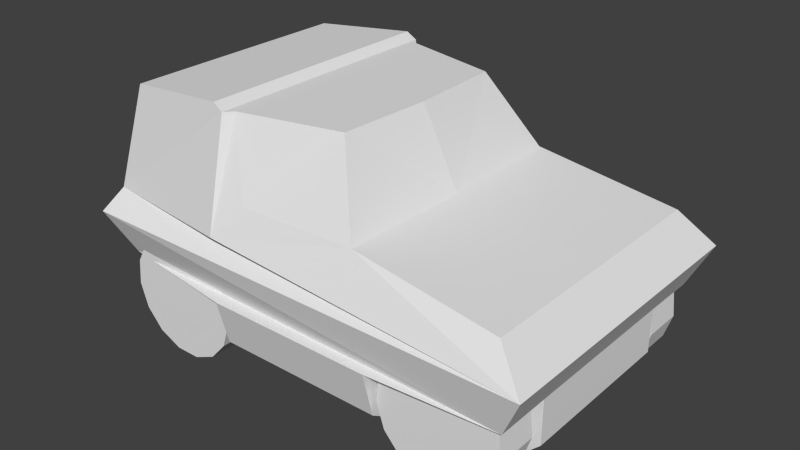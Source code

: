 # Source: ItemType1Mirror.blend  (saved by Blender 2.75.0; exported with 4.5.12 LTS)
import bpy
from mathutils import Matrix  # noqa: F401  (used for matrix-valued properties, if any)

bpy.ops.wm.read_factory_settings(use_empty=True)
scene = bpy.context.scene
scene.name = 'SimpleUnit'

# ---- collections
col_collection_1 = bpy.data.collections.new('Collection 1'); scene.collection.children.link(col_collection_1)

# ---- materials (node trees are filled in below, after node groups)
mat_wheel3material = bpy.data.materials.new('Wheel3Material')
mat_wheel3material.alpha_threshold = 0.0
mat_wheel3material.use_transparent_shadow = False
mat_wheel3material.roughness = 0.5
mat_wheel4material = bpy.data.materials.new('Wheel4Material')
mat_wheel4material.alpha_threshold = 0.0
mat_wheel4material.use_transparent_shadow = False
mat_wheel4material.roughness = 0.5
mat_wheel2material = bpy.data.materials.new('Wheel2Material')
mat_wheel2material.alpha_threshold = 0.0
mat_wheel2material.use_transparent_shadow = False
mat_wheel2material.roughness = 0.5
mat_wheel1material = bpy.data.materials.new('Wheel1Material')
mat_wheel1material.alpha_threshold = 0.0
mat_wheel1material.use_transparent_shadow = False
mat_wheel1material.roughness = 0.5
mat_chassis_material = bpy.data.materials.new('Chassis Material')
mat_chassis_material.alpha_threshold = 0.0
mat_chassis_material.use_transparent_shadow = False
mat_chassis_material.roughness = 0.5

# ---- material node trees

# ---- world
world_world = bpy.data.worlds.new('World'); scene.world = world_world
world_world.color = (0.05088, 0.05088, 0.05088)
world_world.use_sun_shadow = False
world_world.sun_shadow_jitter_overblur = 0.0
world_world.cycles.sampling_method = 'MANUAL'
world_world.cycles.sample_map_resolution = 256

# ---- meshes
me_wheel3 = bpy.data.meshes.new('Wheel3')
me_wheel3.from_pydata([(0.0, 1.0, -1.0), (0.0, 1.0, 1.0), (0.4067, 0.9135, -1.0), (0.4067, 0.9135, 1.0), (0.7431, 0.6691, -1.0), (0.7431, 0.6691, 1.0), (0.9511, 0.309, -1.0), (0.9511, 0.309, 1.0), (0.9945, -0.1045, -1.0), (0.9945, -0.1045, 1.0), (0.866, -0.5, -1.0), (0.866, -0.5, 1.0), (0.5878, -0.809, -1.0), (0.5878, -0.809, 1.0), (0.2079, -0.9781, -1.0), (0.2079, -0.9781, 1.0), (-0.2079, -0.9781, -1.0), (-0.2079, -0.9781, 1.0), (-0.5878, -0.809, -1.0), (-0.5878, -0.809, 1.0), (-0.866, -0.5, -1.0), (-0.866, -0.5, 1.0), (-0.9945, -0.1045, -1.0), (-0.9945, -0.1045, 1.0), (-0.9511, 0.309, -1.0), (-0.9511, 0.309, 1.0), (-0.7431, 0.6691, -1.0), (-0.7431, 0.6691, 1.0), (-0.4067, 0.9135, -1.0), (-0.4067, 0.9135, 1.0)], [], [(0, 1, 3, 2), (2, 3, 5, 4), (4, 5, 7, 6), (6, 7, 9, 8), (8, 9, 11, 10), (10, 11, 13, 12), (12, 13, 15, 14), (14, 15, 17, 16), (16, 17, 19, 18), (18, 19, 21, 20), (20, 21, 23, 22), (22, 23, 25, 24), (24, 25, 27, 26), (3, 1, 29, 27, 25, 23, 21, 19, 17, 15, 13, 11, 9, 7, 5), (28, 29, 1, 0), (26, 27, 29, 28), (0, 2, 4, 6, 8, 10, 12, 14, 16, 18, 20, 22, 24, 26, 28)])
_uv = me_wheel3.uv_layers.new(name='UVMap')
_uv.uv.foreach_set('vector', [0.2905, 0.01003, 0.2905, 0.04367, 0.2835, 0.04367, 0.2835, 0.01003, 0.2835, 0.01003, 0.2835, 0.04367, 0.2765, 0.04367, 0.2765, 0.01003, 0.2765, 0.01003, 0.2765, 0.04367, 0.2696, 0.04367, 0.2696, 0.01003, 0.2696, 0.01003, 0.2696, 0.04367, 0.2626, 0.04367, 0.2626, 0.01003, 0.2626, 0.01003, 0.2626, 0.04367, 0.2556, 0.04367, 0.2556, 0.01003, 0.2556, 0.01003, 0.2556, 0.04367, 0.2486, 0.04367, 0.2486, 0.01003, 0.2486, 0.01003, 0.2486, 0.04367, 0.2416, 0.04367, 0.2416, 0.01003, 0.2416, 0.01003, 0.2416, 0.04367, 0.2346, 0.04367, 0.2346, 0.01003, 0.2346, 0.01003, 0.2346, 0.04367, 0.2276, 0.04367, 0.2276, 0.01003, 0.2276, 0.01003, 0.2276, 0.04367, 0.2206, 0.04367, 0.2206, 0.01003, 0.2206, 0.01003, 0.2206, 0.04367, 0.2136, 0.04367, 0.2136, 0.01003, 0.2136, 0.01003, 0.2136, 0.04367, 0.2066, 0.04367, 0.2066, 0.01003, 0.2066, 0.01003, 0.2066, 0.04367, 0.1996, 0.04367, 0.1996, 0.01003, 0.05285, 0.1367, 0.02861, 0.1227, 0.01216, 0.1, 0.006338, 0.07264, 0.01216, 0.04526, 0.02861, 0.02262, 0.05285, 0.008624, 0.08068, 0.005699, 0.1073, 0.01435, 0.1281, 0.03308, 0.1395, 0.05865, 0.1395, 0.08663, 0.1281, 0.1122, 0.1073, 0.1309, 0.08068, 0.1396, 0.1926, 0.01003, 0.1926, 0.04367, 0.1856, 0.04367, 0.1856, 0.01003, 0.1996, 0.01003, 0.1996, 0.04367, 0.1926, 0.04367, 0.1926, 0.01003, 0.1174, 0.02629, 0.1334, 0.04833, 0.1391, 0.07498, 0.1334, 0.1016, 0.1174, 0.1237, 0.0938, 0.1373, 0.0667, 0.1401, 0.04079, 0.1317, 0.02055, 0.1135, 0.009467, 0.0886, 0.009467, 0.06136, 0.02055, 0.03647, 0.04079, 0.01824, 0.0667, 0.009822, 0.0938, 0.01267])
me_wheel3.materials.append(mat_wheel3material)
me_wheel3.use_remesh_preserve_volume = False
me_wheel3.use_remesh_preserve_attributes = False
me_wheel3.use_mirror_vertex_groups = False
me_wheel3.update()
me_wheel4 = bpy.data.meshes.new('Wheel4')
me_wheel4.from_pydata([(0.0, 1.0, -1.0), (0.0, 1.0, 1.0), (0.4067, 0.9135, -1.0), (0.4067, 0.9135, 1.0), (0.7431, 0.6691, -1.0), (0.7431, 0.6691, 1.0), (0.9511, 0.309, -1.0), (0.9511, 0.309, 1.0), (0.9945, -0.1045, -1.0), (0.9945, -0.1045, 1.0), (0.866, -0.5, -1.0), (0.866, -0.5, 1.0), (0.5878, -0.809, -1.0), (0.5878, -0.809, 1.0), (0.2079, -0.9781, -1.0), (0.2079, -0.9781, 1.0), (-0.2079, -0.9781, -1.0), (-0.2079, -0.9781, 1.0), (-0.5878, -0.809, -1.0), (-0.5878, -0.809, 1.0), (-0.866, -0.5, -1.0), (-0.866, -0.5, 1.0), (-0.9945, -0.1045, -1.0), (-0.9945, -0.1045, 1.0), (-0.9511, 0.309, -1.0), (-0.9511, 0.309, 1.0), (-0.7431, 0.6691, -1.0), (-0.7431, 0.6691, 1.0), (-0.4067, 0.9135, -1.0), (-0.4067, 0.9135, 1.0)], [], [(0, 1, 3, 2), (2, 3, 5, 4), (4, 5, 7, 6), (6, 7, 9, 8), (8, 9, 11, 10), (10, 11, 13, 12), (12, 13, 15, 14), (14, 15, 17, 16), (16, 17, 19, 18), (18, 19, 21, 20), (20, 21, 23, 22), (22, 23, 25, 24), (24, 25, 27, 26), (3, 1, 29, 27, 25, 23, 21, 19, 17, 15, 13, 11, 9, 7, 5), (28, 29, 1, 0), (26, 27, 29, 28), (0, 2, 4, 6, 8, 10, 12, 14, 16, 18, 20, 22, 24, 26, 28)])
_uv = me_wheel4.uv_layers.new(name='UVMap')
_uv.uv.foreach_set('vector', [0.2905, 0.01003, 0.2905, 0.04367, 0.2835, 0.04367, 0.2835, 0.01003, 0.2835, 0.01003, 0.2835, 0.04367, 0.2765, 0.04367, 0.2765, 0.01003, 0.2765, 0.01003, 0.2765, 0.04367, 0.2696, 0.04367, 0.2696, 0.01003, 0.2696, 0.01003, 0.2696, 0.04367, 0.2626, 0.04367, 0.2626, 0.01003, 0.2626, 0.01003, 0.2626, 0.04367, 0.2556, 0.04367, 0.2556, 0.01003, 0.2556, 0.01003, 0.2556, 0.04367, 0.2486, 0.04367, 0.2486, 0.01003, 0.2486, 0.01003, 0.2486, 0.04367, 0.2416, 0.04367, 0.2416, 0.01003, 0.2416, 0.01003, 0.2416, 0.04367, 0.2346, 0.04367, 0.2346, 0.01003, 0.2346, 0.01003, 0.2346, 0.04367, 0.2276, 0.04367, 0.2276, 0.01003, 0.2276, 0.01003, 0.2276, 0.04367, 0.2206, 0.04367, 0.2206, 0.01003, 0.2206, 0.01003, 0.2206, 0.04367, 0.2136, 0.04367, 0.2136, 0.01003, 0.2136, 0.01003, 0.2136, 0.04367, 0.2066, 0.04367, 0.2066, 0.01003, 0.2066, 0.01003, 0.2066, 0.04367, 0.1996, 0.04367, 0.1996, 0.01003, 0.05332, 0.1351, 0.02968, 0.1214, 0.01363, 0.09935, 0.007962, 0.07264, 0.01365, 0.04593, 0.0297, 0.02384, 0.05336, 0.01018, 0.08051, 0.007331, 0.1065, 0.01577, 0.1268, 0.03404, 0.1379, 0.05899, 0.1379, 0.08629, 0.1267, 0.1112, 0.1064, 0.1295, 0.08048, 0.1379, 0.1926, 0.01003, 0.1926, 0.04367, 0.1856, 0.04367, 0.1856, 0.01003, 0.1996, 0.01003, 0.1996, 0.04367, 0.1926, 0.04367, 0.1926, 0.01003, 0.1174, 0.02625, 0.1335, 0.04831, 0.1391, 0.07498, 0.1335, 0.1016, 0.1174, 0.1237, 0.09381, 0.1373, 0.0667, 0.1402, 0.04077, 0.1318, 0.0205, 0.1135, 0.009415, 0.08861, 0.009415, 0.06135, 0.0205, 0.03644, 0.04077, 0.0182, 0.0667, 0.00977, 0.09381, 0.01262])
me_wheel4.materials.append(mat_wheel4material)
me_wheel4.use_remesh_preserve_volume = False
me_wheel4.use_remesh_preserve_attributes = False
me_wheel4.use_mirror_vertex_groups = False
me_wheel4.update()
me_wheel2 = bpy.data.meshes.new('Wheel2')
me_wheel2.from_pydata([(0.0, 1.0, -1.0), (0.0, 1.0, 1.0), (0.4067, 0.9135, -1.0), (0.4067, 0.9135, 1.0), (0.7431, 0.6691, -1.0), (0.7431, 0.6691, 1.0), (0.9511, 0.309, -1.0), (0.9511, 0.309, 1.0), (0.9945, -0.1045, -1.0), (0.9945, -0.1045, 1.0), (0.866, -0.5, -1.0), (0.866, -0.5, 1.0), (0.5878, -0.809, -1.0), (0.5878, -0.809, 1.0), (0.2079, -0.9781, -1.0), (0.2079, -0.9781, 1.0), (-0.2079, -0.9781, -1.0), (-0.2079, -0.9781, 1.0), (-0.5878, -0.809, -1.0), (-0.5878, -0.809, 1.0), (-0.866, -0.5, -1.0), (-0.866, -0.5, 1.0), (-0.9945, -0.1045, -1.0), (-0.9945, -0.1045, 1.0), (-0.9511, 0.309, -1.0), (-0.9511, 0.309, 1.0), (-0.7431, 0.6691, -1.0), (-0.7431, 0.6691, 1.0), (-0.4067, 0.9135, -1.0), (-0.4067, 0.9135, 1.0)], [], [(0, 1, 3, 2), (2, 3, 5, 4), (4, 5, 7, 6), (6, 7, 9, 8), (8, 9, 11, 10), (10, 11, 13, 12), (12, 13, 15, 14), (14, 15, 17, 16), (16, 17, 19, 18), (18, 19, 21, 20), (20, 21, 23, 22), (22, 23, 25, 24), (24, 25, 27, 26), (3, 1, 29, 27, 25, 23, 21, 19, 17, 15, 13, 11, 9, 7, 5), (28, 29, 1, 0), (26, 27, 29, 28), (0, 2, 4, 6, 8, 10, 12, 14, 16, 18, 20, 22, 24, 26, 28)])
_uv = me_wheel2.uv_layers.new(name='UVMap')
_uv.uv.foreach_set('vector', [0.2905, 0.01003, 0.2905, 0.04367, 0.2835, 0.04367, 0.2835, 0.01003, 0.2835, 0.01003, 0.2835, 0.04367, 0.2765, 0.04367, 0.2765, 0.01003, 0.2765, 0.01003, 0.2765, 0.04367, 0.2696, 0.04367, 0.2696, 0.01003, 0.2696, 0.01003, 0.2696, 0.04367, 0.2626, 0.04367, 0.2626, 0.01003, 0.2626, 0.01003, 0.2626, 0.04367, 0.2556, 0.04367, 0.2556, 0.01003, 0.2556, 0.01003, 0.2556, 0.04367, 0.2486, 0.04367, 0.2486, 0.01003, 0.2486, 0.01003, 0.2486, 0.04367, 0.2416, 0.04367, 0.2416, 0.01003, 0.2416, 0.01003, 0.2416, 0.04367, 0.2346, 0.04367, 0.2346, 0.01003, 0.2346, 0.01003, 0.2346, 0.04367, 0.2276, 0.04367, 0.2276, 0.01003, 0.2276, 0.01003, 0.2276, 0.04367, 0.2206, 0.04367, 0.2206, 0.01003, 0.2206, 0.01003, 0.2206, 0.04367, 0.2136, 0.04367, 0.2136, 0.01003, 0.2136, 0.01003, 0.2136, 0.04367, 0.2066, 0.04367, 0.2066, 0.01003, 0.2066, 0.01003, 0.2066, 0.04367, 0.1996, 0.04367, 0.1996, 0.01003, 0.05271, 0.1371, 0.02831, 0.123, 0.01175, 0.1002, 0.005887, 0.07264, 0.01175, 0.04508, 0.02831, 0.02228, 0.05271, 0.008191, 0.08074, 0.005245, 0.1075, 0.01395, 0.1285, 0.03281, 0.1399, 0.05855, 0.1399, 0.08673, 0.1285, 0.1125, 0.1075, 0.1313, 0.08074, 0.14, 0.1926, 0.01003, 0.1926, 0.04367, 0.1856, 0.04367, 0.1856, 0.01003, 0.1996, 0.01003, 0.1996, 0.04367, 0.1926, 0.04367, 0.1926, 0.01003, 0.1179, 0.02568, 0.1341, 0.048, 0.1399, 0.07498, 0.1341, 0.102, 0.1179, 0.1243, 0.09404, 0.1381, 0.06661, 0.141, 0.04037, 0.1324, 0.01987, 0.114, 0.008654, 0.08877, 0.008654, 0.06119, 0.01987, 0.03599, 0.04037, 0.01753, 0.06661, 0.009005, 0.09404, 0.01189])
me_wheel2.materials.append(mat_wheel2material)
me_wheel2.use_remesh_preserve_volume = False
me_wheel2.use_remesh_preserve_attributes = False
me_wheel2.use_mirror_vertex_groups = False
me_wheel2.update()
me_wheel1 = bpy.data.meshes.new('Wheel1')
me_wheel1.from_pydata([(0.0, 1.0, -1.0), (0.0, 1.0, 1.0), (0.4067, 0.9135, -1.0), (0.4067, 0.9135, 1.0), (0.7431, 0.6691, -1.0), (0.7431, 0.6691, 1.0), (0.9511, 0.309, -1.0), (0.9511, 0.309, 1.0), (0.9945, -0.1045, -1.0), (0.9945, -0.1045, 1.0), (0.866, -0.5, -1.0), (0.866, -0.5, 1.0), (0.5878, -0.809, -1.0), (0.5878, -0.809, 1.0), (0.2079, -0.9781, -1.0), (0.2079, -0.9781, 1.0), (-0.2079, -0.9781, -1.0), (-0.2079, -0.9781, 1.0), (-0.5878, -0.809, -1.0), (-0.5878, -0.809, 1.0), (-0.866, -0.5, -1.0), (-0.866, -0.5, 1.0), (-0.9945, -0.1045, -1.0), (-0.9945, -0.1045, 1.0), (-0.9511, 0.309, -1.0), (-0.9511, 0.309, 1.0), (-0.7431, 0.6691, -1.0), (-0.7431, 0.6691, 1.0), (-0.4067, 0.9135, -1.0), (-0.4067, 0.9135, 1.0)], [], [(0, 1, 3, 2), (2, 3, 5, 4), (4, 5, 7, 6), (6, 7, 9, 8), (8, 9, 11, 10), (10, 11, 13, 12), (12, 13, 15, 14), (14, 15, 17, 16), (16, 17, 19, 18), (18, 19, 21, 20), (20, 21, 23, 22), (22, 23, 25, 24), (24, 25, 27, 26), (3, 1, 29, 27, 25, 23, 21, 19, 17, 15, 13, 11, 9, 7, 5), (28, 29, 1, 0), (26, 27, 29, 28), (0, 2, 4, 6, 8, 10, 12, 14, 16, 18, 20, 22, 24, 26, 28)])
_uv = me_wheel1.uv_layers.new(name='UVMap')
_uv.uv.foreach_set('vector', [0.2905, 0.01003, 0.2905, 0.04367, 0.2835, 0.04367, 0.2835, 0.01003, 0.2835, 0.01003, 0.2835, 0.04367, 0.2765, 0.04367, 0.2765, 0.01003, 0.2765, 0.01003, 0.2765, 0.04367, 0.2696, 0.04367, 0.2696, 0.01003, 0.2696, 0.01003, 0.2696, 0.04367, 0.2626, 0.04367, 0.2626, 0.01003, 0.2626, 0.01003, 0.2626, 0.04367, 0.2556, 0.04367, 0.2556, 0.01003, 0.2556, 0.01003, 0.2556, 0.04367, 0.2486, 0.04367, 0.2486, 0.01003, 0.2486, 0.01003, 0.2486, 0.04367, 0.2416, 0.04367, 0.2416, 0.01003, 0.2416, 0.01003, 0.2416, 0.04367, 0.2346, 0.04367, 0.2346, 0.01003, 0.2346, 0.01003, 0.2346, 0.04367, 0.2276, 0.04367, 0.2276, 0.01003, 0.2276, 0.01003, 0.2276, 0.04367, 0.2206, 0.04367, 0.2206, 0.01003, 0.2206, 0.01003, 0.2206, 0.04367, 0.2136, 0.04367, 0.2136, 0.01003, 0.2136, 0.01003, 0.2136, 0.04367, 0.2066, 0.04367, 0.2066, 0.01003, 0.2066, 0.01003, 0.2066, 0.04367, 0.1996, 0.04367, 0.1996, 0.01003, 0.05282, 0.1367, 0.02855, 0.1227, 0.01207, 0.1001, 0.006243, 0.07264, 0.01207, 0.04522, 0.02855, 0.02255, 0.05282, 0.008532, 0.0807, 0.005603, 0.1074, 0.01426, 0.1282, 0.03302, 0.1396, 0.05863, 0.1396, 0.08665, 0.1282, 0.1123, 0.1074, 0.131, 0.0807, 0.1397, 0.1926, 0.01003, 0.1926, 0.04367, 0.1856, 0.04367, 0.1856, 0.01003, 0.1996, 0.01003, 0.1996, 0.04367, 0.1926, 0.04367, 0.1926, 0.01003, 0.1178, 0.02579, 0.134, 0.04806, 0.1397, 0.07498, 0.134, 0.1019, 0.1178, 0.1242, 0.094, 0.1379, 0.06663, 0.1408, 0.04045, 0.1323, 0.01999, 0.1139, 0.0088, 0.08874, 0.0088, 0.06122, 0.01999, 0.03607, 0.04045, 0.01766, 0.06663, 0.009151, 0.094, 0.01203])
me_wheel1.materials.append(mat_wheel1material)
me_wheel1.use_remesh_preserve_volume = False
me_wheel1.use_remesh_preserve_attributes = False
me_wheel1.use_mirror_vertex_groups = False
me_wheel1.update()
me_chassis = bpy.data.meshes.new('Chassis')
me_chassis.from_pydata([(-0.9996, -1.143, 0.9794), (1.111, -1.143, 0.9794), (-0.4444, -1.467, 0.9794), (0.4444, -1.467, 0.9794), (-0.4444, -1.143, 0.9794), (0.4444, -1.143, 0.9794), (-1.111, -1.143, 4.0), (1.111, -1.143, 4.0), (-0.4444, -2.0, 4.0), (0.4444, -2.0, 4.0), (-0.4444, -1.143, 4.0), (0.4444, -1.143, 4.0), (0.4444, -1.842, 1.827), (-0.4444, -1.842, 1.827), (-1.111, -1.143, 1.938), (-1.111, -1.907, 3.98), (-1.222, -2.023, 6.0), (1.222, -2.027, 6.0), (1.111, -1.774, 4.0), (-1.056, -1.782, 7.5), (-0.3104, -1.753, 8.5), (-0.1111, -1.255, 12.0), (1.046, -1.583, 11.8), (1.167, -1.774, 7.0), (0.4061, -1.571, 12.0), (0.2968, -1.806, 8.5), (0.4444, -1.687, 12.0), (0.4444, -2.0, 7.0), (0.4966, -1.676, 12.3), (-0.9996, 1.143, 0.9794), (1.111, 1.143, 0.9794), (-0.9996, 0.0, 0.9794), (1.111, 0.0, 0.9794), (-0.4444, 1.467, 0.9794), (0.4444, 1.467, 0.9794), (-0.4444, 1.143, 0.9794), (0.4444, 1.143, 0.9794), (-1.111, 1.143, 4.0), (1.111, 1.143, 4.0), (-1.111, 0.0, 4.0), (1.111, 0.0, 4.0), (-0.4444, 2.0, 4.0), (0.4444, 2.0, 4.0), (-0.4444, 1.143, 4.0), (0.4444, 1.143, 4.0), (0.4444, 1.842, 1.827), (-0.4444, 1.842, 1.827), (-1.111, 0.0, 1.938), (-1.111, 1.143, 1.938), (-1.111, 1.89, 3.98), (-1.222, 2.04, 6.0), (-1.222, 0.0, 6.0), (1.222, 2.027, 6.0), (1.222, 0.0, 6.0), (1.111, 1.774, 4.0), (-1.056, 1.782, 7.5), (-1.056, 0.0, 7.5), (-0.3104, 1.753, 8.5), (-0.3287, 0.0, 8.5), (-0.1111, 1.255, 12.0), (-0.1347, 0.0, 12.0), (1.046, 1.583, 11.8), (1.046, 0.0, 11.8), (1.167, 1.774, 7.0), (0.4061, 1.571, 12.0), (0.2968, 1.806, 8.5), (0.4444, 1.687, 12.0), (0.4444, 2.0, 7.0), (1.167, 0.0, 7.0), (0.4444, 0.0, 12.0), (0.4966, 1.676, 12.3), (0.4966, 0.0, 12.3), (0.4061, 1.571, 12.0), (0.2968, 1.806, 8.5)], [], [(0, 31, 32, 1, 5, 3, 2, 4), (6, 10, 8, 9, 11, 7, 40, 39), (13, 12, 9, 8), (5, 1, 7, 11), (0, 4, 10, 6, 14), (4, 2, 13, 8, 10), (1, 32, 40, 7), (47, 14, 6, 39), (3, 5, 11, 9, 12), (2, 3, 12, 13), (31, 0, 14, 47), (51, 39, 6, 15, 16), (6, 10, 8, 15), (15, 18, 17, 16), (18, 7, 40, 53, 17), (51, 16, 19, 56), (56, 19, 20, 58), (58, 20, 21, 60), (22, 28, 26, 27, 23), (53, 68, 23, 17), (17, 23, 27, 25, 20, 19, 16), (21, 20, 25, 24), (24, 25, 27, 26), (60, 21, 24, 26, 69), (9, 11, 7, 18), (62, 22, 23, 68), (71, 69, 26, 28), (62, 71, 28, 22), (29, 35, 33, 34, 36, 30, 32, 31), (37, 39, 40, 38, 44, 42, 41, 43), (46, 41, 42, 45), (36, 44, 38, 30), (29, 48, 37, 43, 35), (35, 43, 41, 46, 33), (30, 38, 40, 32), (47, 39, 37, 48), (34, 45, 42, 44, 36), (33, 46, 45, 34), (31, 47, 48, 29), (51, 50, 49, 37, 39), (37, 49, 41, 43), (49, 50, 52, 54), (54, 52, 53, 40, 38), (51, 56, 55, 50), (56, 58, 57, 55), (58, 60, 59, 57), (61, 63, 67, 66, 70), (53, 52, 63, 68), (52, 50, 55, 57, 65, 67, 63), (59, 64, 65, 57), (64, 66, 67, 65), (60, 69, 66, 64, 59), (42, 54, 38, 44), (62, 68, 63, 61), (71, 70, 66, 69), (62, 61, 70, 71), (64, 65, 73, 72)])
_uv = me_chassis.uv_layers.new(name='UVMap')
_uv.uv.foreach_set('vector', [0.3349, 0.373, 0.4121, 0.3743, 0.4096, 0.5169, 0.3324, 0.5155, 0.3324, 0.4104, 0.3324, 0.4098, 0.3342, 0.4098, 0.3342, 0.4105, 0.1038, 0.3991, 0.1038, 0.352, 0.05095, 0.3525, 0.05047, 0.2977, 0.1034, 0.2972, 0.1038, 0.2423, 0.1844, 0.2423, 0.1844, 0.3991, 0.5568, 0.7776, 0.615, 0.7776, 0.615, 0.9202, 0.5568, 0.9202, 0.408, 0.3893, 0.4517, 0.3893, 0.4517, 0.5871, 0.408, 0.5871, 0.8287, 0.0001868, 0.9333, 0.0001867, 0.9333, 0.569, 0.8077, 0.569, 0.8077, 0.1806, 0.1091, 0.393, 0.1285, 0.4015, 0.1285, 0.4622, 0.08039, 0.5965, 0.02908, 0.5738, 0.272, 0.5846, 0.3468, 0.5846, 0.3468, 0.7824, 0.272, 0.7824, 0.4079, 0.2113, 0.4079, 0.1365, 0.5429, 0.1365, 0.5429, 0.2113, 0.3868, 0.3893, 0.408, 0.3893, 0.408, 0.5871, 0.3519, 0.5871, 0.3623, 0.4448, 0.5568, 0.7169, 0.615, 0.7169, 0.615, 0.7776, 0.5568, 0.7776, 0.3447, 0.2113, 0.3447, 0.1365, 0.4079, 0.1365, 0.4079, 0.2113, 0.5738, 0.09778, 0.5738, 0.515, 0.4375, 0.521, 0.1766, 0.5192, 0.1525, 0.09778, 0.7148, 0.3959, 0.7148, 0.4396, 0.6587, 0.4396, 0.6648, 0.3959, 0.4824, 0.1484, 0.4648, 0.2287, 0.3443, 0.3017, 0.3443, 0.06151, 0.4648, 0.2287, 0.504, 0.2319, 0.5586, 0.2386, 0.5541, 0.4077, 0.3443, 0.3017, 0.03612, 0.5886, 0.4131, 0.5886, 0.3335, 0.8384, 0.03612, 0.8384, 0.3827, 0.7861, 0.01103, 0.7861, 0.01725, 0.5261, 0.3827, 0.5283, 0.05605, 0.8217, 0.3329, 0.8217, 0.3005, 0.9496, 0.05617, 0.9496, 0.6477, 0.905, 0.5434, 0.9998, 0.533, 0.9434, 0.5161, 0.0001692, 0.6587, 0.000169, 0.2397, 0.5085, 0.2397, 0.574, 0.1087, 0.574, 0.09005, 0.5084, 0.5158, 0.2565, 0.3993, 0.4123, 0.3915, 0.5546, 0.1054, 0.5546, 0.01055, 0.4899, 0.000169, 0.2552, 0.1335, 0.000169, 0.1199, 0.9501, 0.1102, 0.8224, 0.2248, 0.8275, 0.2341, 0.9493, 0.774, 0.9447, 0.774, 0.2838, 0.8122, 0.000169, 0.7969, 0.9434, 0.9507, 0.8319, 0.7143, 0.8275, 0.6547, 0.7301, 0.633, 0.7228, 0.9507, 0.7228, 0.7156, 0.3959, 0.7717, 0.3959, 0.7717, 0.4396, 0.7156, 0.4396, 0.649, 0.9649, 0.5453, 0.9649, 0.518, 0.6506, 0.649, 0.6506, 0.9507, 0.6655, 0.9507, 0.7228, 0.633, 0.7228, 0.6351, 0.6655, 0.4858, 0.6116, 0.4858, 0.7514, 0.1702, 0.7514, 0.1878, 0.6116, 0.4893, 0.3757, 0.4886, 0.4132, 0.5077, 0.4133, 0.5073, 0.4659, 0.4882, 0.4657, 0.4868, 0.5182, 0.4096, 0.5169, 0.4121, 0.3743, 0.265, 0.3991, 0.1844, 0.3991, 0.1844, 0.2423, 0.265, 0.2423, 0.2669, 0.352, 0.267, 0.3539, 0.265, 0.3539, 0.265, 0.352, 0.9673, 0.06105, 0.9673, 0.2037, 0.9091, 0.2037, 0.9091, 0.06105, 0.6449, 0.3893, 0.6449, 0.5871, 0.6013, 0.5871, 0.6013, 0.3893, 0.7434, 0.282, 0.7507, 0.3447, 0.7507, 0.4798, 0.707, 0.4798, 0.707, 0.282, 0.707, 0.282, 0.707, 0.4798, 0.6509, 0.4798, 0.6613, 0.3375, 0.6858, 0.282, 0.3747, 0.5846, 0.3747, 0.7824, 0.2999, 0.7824, 0.2999, 0.5846, 0.4079, 0.2113, 0.5429, 0.2113, 0.5429, 0.2861, 0.4079, 0.2861, 0.6661, 0.3893, 0.6907, 0.4448, 0.7011, 0.5871, 0.6449, 0.5871, 0.6449, 0.3893, 0.9673, 0.0003609, 0.9673, 0.06105, 0.9091, 0.06105, 0.9091, 0.0003609, 0.3447, 0.2113, 0.4079, 0.2113, 0.4079, 0.2861, 0.3447, 0.2861, 0.5738, 0.09778, 0.9987, 0.09778, 0.9674, 0.5192, 0.8265, 0.5221, 0.5738, 0.515, 0.6587, 0.3516, 0.7088, 0.3516, 0.7149, 0.3952, 0.6587, 0.3952, 0.6371, 0.147, 0.7804, 0.0678, 0.761, 0.3072, 0.6427, 0.2291, 0.6427, 0.2291, 0.761, 0.3072, 0.5541, 0.4077, 0.5586, 0.2386, 0.6071, 0.2323, 0.3447, 0.5763, 0.3447, 0.8262, 0.04959, 0.8262, 0.006945, 0.5763, 0.3827, 0.7861, 0.3827, 0.5283, 0.7482, 0.5261, 0.7544, 0.7861, 0.3205, 0.8226, 0.3184, 0.9505, 0.07611, 0.9506, 0.04564, 0.8226, 0.5271, 0.905, 0.5161, 0.00016, 0.6586, 0.00016, 0.6418, 0.9434, 0.6314, 0.9998, 0.2397, 0.5085, 0.3893, 0.5085, 0.3706, 0.5741, 0.2397, 0.574, 0.4505, 0.2914, 0.8326, 0.03461, 0.9661, 0.2901, 0.9558, 0.5248, 0.8609, 0.5895, 0.5748, 0.5895, 0.567, 0.4472, 0.2256, 0.9499, 0.1115, 0.9471, 0.1144, 0.8254, 0.2291, 0.8223, 0.6818, 0.9452, 0.659, 0.9436, 0.659, 0.00016, 0.6925, 0.2844, 0.6232, 0.5999, 0.6253, 0.4908, 0.9429, 0.4968, 0.921, 0.5036, 0.8596, 0.5999, 0.7717, 0.3516, 0.7717, 0.3952, 0.7156, 0.3952, 0.7156, 0.3516, 0.563, 0.961, 0.563, 0.6467, 0.6939, 0.6467, 0.6666, 0.961, 0.6263, 0.4335, 0.9419, 0.4394, 0.9429, 0.4968, 0.6253, 0.4908, 0.1915, 0.5983, 0.4895, 0.6039, 0.5044, 0.7441, 0.1888, 0.7382, 0.5153, 0.7585, 0.519, 0.5288, 0.519, 0.5288, 0.5153, 0.7585])
me_chassis.materials.append(mat_chassis_material)
me_chassis.use_remesh_preserve_volume = False
me_chassis.use_remesh_preserve_attributes = False
me_chassis.use_mirror_vertex_groups = False
me_chassis.update()

# ---- objects
ob_wheel3 = bpy.data.objects.new('Wheel3', me_wheel3)
ob_wheel4 = bpy.data.objects.new('Wheel4', me_wheel4)
ob_wheel2 = bpy.data.objects.new('Wheel2', me_wheel2)
ob_wheel1 = bpy.data.objects.new('Wheel1', me_wheel1)
ob_chassis = bpy.data.objects.new('Chassis', me_chassis)

# ---- transforms, parenting, visibility, modifiers, constraints
ob_wheel3.location = (7.0, -5.4, 2.8)
ob_wheel3.rotation_euler = (1.571, -0.0, -3.142)
ob_wheel3.scale = (2.885, 2.885, 0.9731)
ob_wheel3.lineart.crease_threshold = 0.0
ob_wheel4.location = (-7.0, -5.4, 2.8)
ob_wheel4.rotation_euler = (1.571, -0.0, -3.142)
ob_wheel4.scale = (2.885, 2.885, 0.9731)
ob_wheel4.lineart.crease_threshold = 0.0
ob_wheel2.location = (-7.0, 5.4, 2.8)
ob_wheel2.rotation_euler = (1.571, -0.0, -3.142)
ob_wheel2.scale = (2.885, 2.885, 0.9731)
ob_wheel2.lineart.crease_threshold = 0.0
ob_wheel1.location = (7.0, 5.4, 2.8)
ob_wheel1.rotation_euler = (1.571, -0.0, -3.142)
ob_wheel1.scale = (2.885, 2.885, 0.9731)
ob_wheel1.lineart.crease_threshold = 0.0
ob_chassis.location = (0.0, 0.0, 0.0)
ob_chassis.rotation_euler = (0.0, -0.0, -3.142)
ob_chassis.scale = (9.0, 3.5, 1.0)
ob_chassis.lineart.crease_threshold = 0.0

# ---- collection membership
col_collection_1.objects.link(ob_wheel3)
col_collection_1.objects.link(ob_wheel4)
col_collection_1.objects.link(ob_wheel2)
col_collection_1.objects.link(ob_wheel1)
col_collection_1.objects.link(ob_chassis)

# ---- scene / render settings (as saved in the file)
scene.frame_start = 1; scene.frame_end = 250; scene.frame_set(46)
scene.render.engine = 'BLENDER_EEVEE_NEXT'
scene.render.resolution_percentage = 50
scene.render.dither_intensity = 0.0
scene.cycles.use_denoising = False
scene.cycles.samples = 10
scene.cycles.sampling_pattern = 'TABULATED_SOBOL'
scene.cycles.light_sampling_threshold = 0.0
scene.cycles.use_adaptive_sampling = False
scene.cycles.use_light_tree = False
scene.cycles.blur_glossy = 0.0
scene.cycles.pixel_filter_type = 'GAUSSIAN'
scene.cycles.sample_clamp_indirect = 0.0
scene.view_settings.view_transform = 'Standard'
bpy.context.view_layer.update()

# ---- added for rendering (the .blend has no active camera and no usable light): camera, sun
cam_auto = bpy.data.cameras.new('AutoCamera')
cam_auto.lens = 50.0
cam_auto.sensor_width = 36.0
cam_auto.clip_end = 1000.0
ob_auto_camera = bpy.data.objects.new('AutoCamera', cam_auto)
scene.collection.objects.link(ob_auto_camera)
ob_auto_camera.location = (26.7911, -32.172, 27.572)
ob_auto_camera.rotation_euler = (1.09748, -7.21219e-08, 0.694738)
scene.camera = ob_auto_camera
light_auto_sun = bpy.data.lights.new('AutoSun', 'SUN')
light_auto_sun.energy = 3.0
light_auto_sun.angle = 0.0523599
ob_auto_sun = bpy.data.objects.new('AutoSun', light_auto_sun)
scene.collection.objects.link(ob_auto_sun)
ob_auto_sun.rotation_euler = (0.872665, 0.174533, 0.523599)
bpy.context.view_layer.update()
